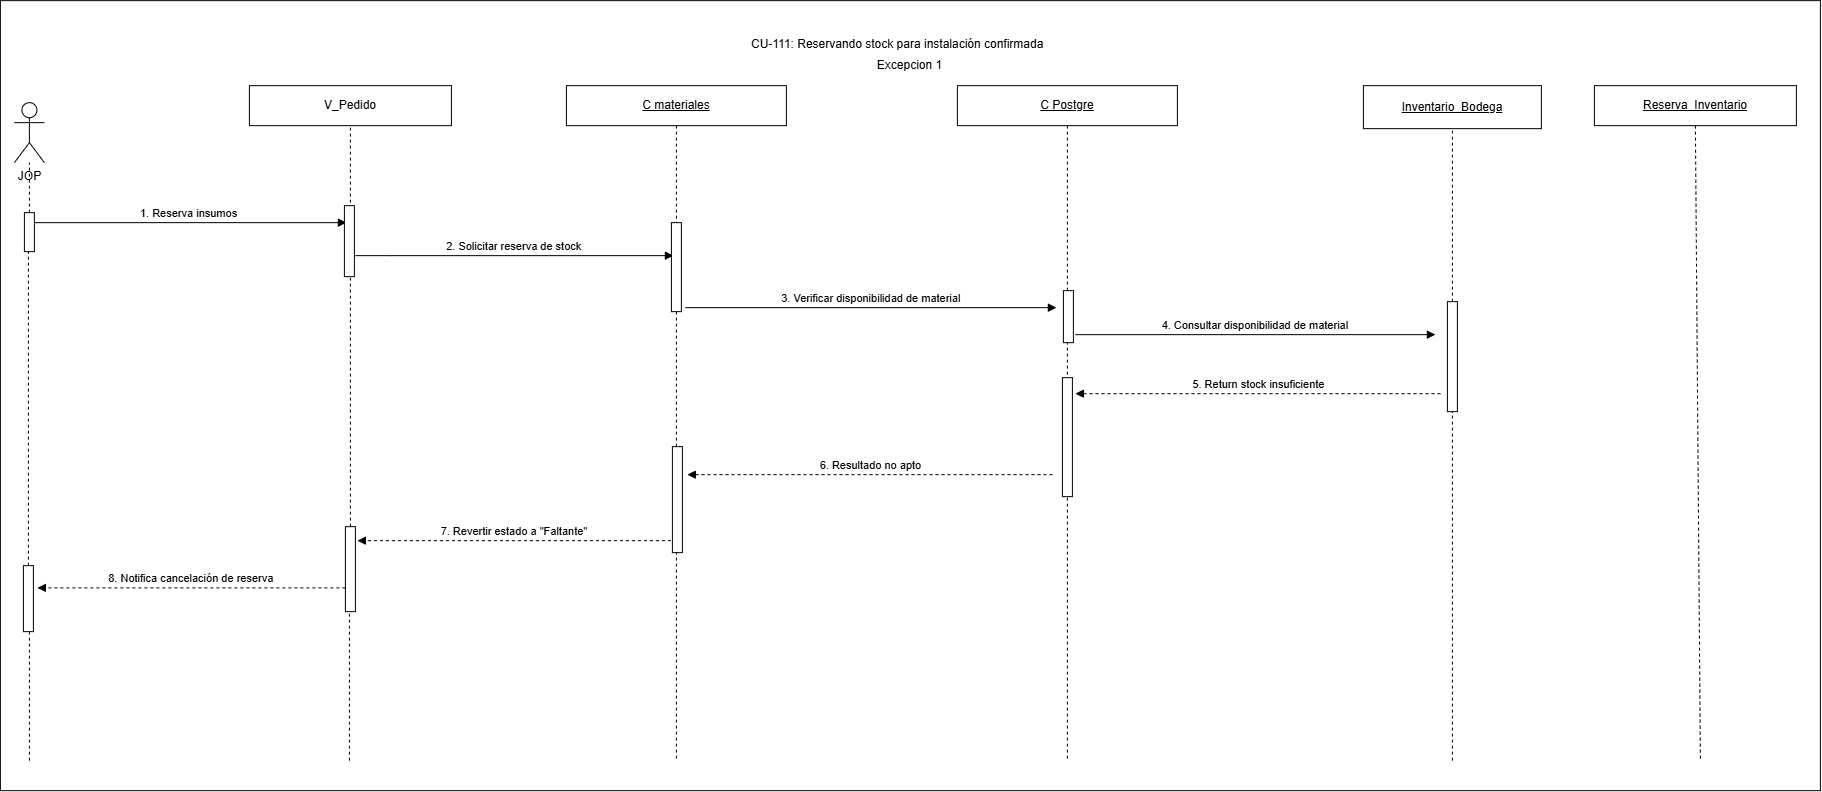

The diagram above was exported from draw.io. Its source (the exported page's mxGraphModel, read from the mxfile embedded in the PNG):
<mxGraphModel dx="-402" dy="298" grid="1" gridSize="10" guides="1" tooltips="1" connect="1" arrows="1" fold="1" page="0" pageScale="1" pageWidth="827" pageHeight="1169" math="0" shadow="0">
  <root>
    <mxCell id="0" />
    <mxCell id="1" parent="0" />
    <mxCell id="rZ_o_LTGFQhIujUMTxQ--1" parent="1" style="rounded=0;whiteSpace=wrap;html=1;" value="" vertex="1">
      <mxGeometry height="790" width="1820" x="1580" y="400" as="geometry" />
    </mxCell>
    <mxCell id="G-FBMkAc5bDgPvmv3l3t-1" edge="1" parent="1" source="G-FBMkAc5bDgPvmv3l3t-29" style="endArrow=none;html=1;rounded=0;dashed=1;" target="G-FBMkAc5bDgPvmv3l3t-3" value="">
      <mxGeometry height="50" relative="1" width="50" as="geometry">
        <mxPoint x="1929" y="1788" as="sourcePoint" />
        <mxPoint x="1928.52" y="576" as="targetPoint" />
      </mxGeometry>
    </mxCell>
    <mxCell id="G-FBMkAc5bDgPvmv3l3t-2" parent="1" style="shape=umlActor;verticalLabelPosition=bottom;verticalAlign=top;html=1;outlineConnect=0;" value="JOP" vertex="1">
      <mxGeometry height="60" width="30" x="1594" y="501.99995117187495" as="geometry" />
    </mxCell>
    <mxCell id="G-FBMkAc5bDgPvmv3l3t-3" parent="1" style="rounded=0;whiteSpace=wrap;html=1;" value="V_Pedido" vertex="1">
      <mxGeometry height="40" width="202" x="1829" y="485" as="geometry" />
    </mxCell>
    <mxCell id="G-FBMkAc5bDgPvmv3l3t-4" parent="1" style="rounded=0;whiteSpace=wrap;html=1;" value="&lt;span&gt;&lt;u style=&quot;&quot;&gt;&lt;font style=&quot;color: rgb(0, 0, 0);&quot;&gt;Inventario_Bodega&lt;/font&gt;&lt;/u&gt;&lt;/span&gt;" vertex="1">
      <mxGeometry height="43" width="178" x="2943" y="485" as="geometry" />
    </mxCell>
    <mxCell id="G-FBMkAc5bDgPvmv3l3t-6" edge="1" parent="1" source="G-FBMkAc5bDgPvmv3l3t-27" style="endArrow=none;html=1;rounded=0;dashed=1;" target="G-FBMkAc5bDgPvmv3l3t-2" value="">
      <mxGeometry height="50" relative="1" width="50" as="geometry">
        <mxPoint x="1609" y="1795" as="sourcePoint" />
        <mxPoint x="1578" y="603" as="targetPoint" />
      </mxGeometry>
    </mxCell>
    <mxCell id="a9cns1Bd7HRh5LIcHa1l-7" edge="1" parent="1" source="G-FBMkAc5bDgPvmv3l3t-7" style="rounded=0;orthogonalLoop=1;jettySize=auto;html=1;exitX=0.5;exitY=1;exitDx=0;exitDy=0;dashed=1;endArrow=none;endFill=0;">
      <mxGeometry relative="1" as="geometry">
        <mxPoint x="3280" y="1160" as="targetPoint" />
      </mxGeometry>
    </mxCell>
    <mxCell id="G-FBMkAc5bDgPvmv3l3t-7" parent="1" style="rounded=0;whiteSpace=wrap;html=1;" value="&lt;span&gt;&lt;u style=&quot;&quot;&gt;&lt;font style=&quot;color: rgb(0, 0, 0);&quot;&gt;Reserva_Inventario&lt;/font&gt;&lt;/u&gt;&lt;/span&gt;" vertex="1">
      <mxGeometry height="40" width="202" x="3174" y="485" as="geometry" />
    </mxCell>
    <mxCell id="G-FBMkAc5bDgPvmv3l3t-9" parent="1" style="text;whiteSpace=wrap;" value="CU-111: Reservando stock para instalación confirmada" vertex="1">
      <mxGeometry height="36" width="322" x="2328.999951171875" y="430" as="geometry" />
    </mxCell>
    <mxCell id="G-FBMkAc5bDgPvmv3l3t-10" parent="1" style="shape=umlLifeline;perimeter=lifelinePerimeter;whiteSpace=wrap;html=1;container=1;dropTarget=0;collapsible=0;recursiveResize=0;outlineConnect=0;portConstraint=eastwest;" value="&lt;div&gt;&lt;u&gt;C Postgre&lt;/u&gt;&lt;/div&gt;" vertex="1">
      <mxGeometry height="675" width="220" x="2537" y="485" as="geometry" />
    </mxCell>
    <mxCell id="G-FBMkAc5bDgPvmv3l3t-11" parent="G-FBMkAc5bDgPvmv3l3t-10" style="html=1;points=[[0,0,0,0,5],[0,1,0,0,-5],[1,0,0,0,5],[1,1,0,0,-5]];perimeter=orthogonalPerimeter;outlineConnect=0;targetShapes=umlLifeline;portConstraint=eastwest;newEdgeStyle={&quot;curved&quot;:0,&quot;rounded&quot;:0};" value="" vertex="1">
      <mxGeometry height="119" width="10" x="105" y="292" as="geometry" />
    </mxCell>
    <mxCell id="a9cns1Bd7HRh5LIcHa1l-5" parent="G-FBMkAc5bDgPvmv3l3t-10" style="html=1;points=[[0,0,0,0,5],[0,1,0,0,-5],[1,0,0,0,5],[1,1,0,0,-5]];perimeter=orthogonalPerimeter;outlineConnect=0;targetShapes=umlLifeline;portConstraint=eastwest;newEdgeStyle={&quot;curved&quot;:0,&quot;rounded&quot;:0};" value="" vertex="1">
      <mxGeometry height="52" width="10" x="106" y="205" as="geometry" />
    </mxCell>
    <mxCell id="G-FBMkAc5bDgPvmv3l3t-12" edge="1" parent="1" style="verticalAlign=bottom;elbow=vertical;rounded=0;endArrow=block;" value="1. Reserva insumos">
      <mxGeometry relative="1" x="-0.0019" as="geometry">
        <mxPoint as="offset" />
        <mxPoint x="1611" y="622" as="sourcePoint" />
        <mxPoint x="1926" y="622" as="targetPoint" />
      </mxGeometry>
    </mxCell>
    <mxCell id="G-FBMkAc5bDgPvmv3l3t-13" edge="1" parent="1" style="verticalAlign=bottom;edgeStyle=elbowEdgeStyle;elbow=vertical;curved=0;rounded=0;endArrow=block;" value="2. Solicitar reserva de stock">
      <mxGeometry relative="1" as="geometry">
        <Array as="points">
          <mxPoint x="1970" y="655" />
        </Array>
        <mxPoint x="1935" y="655" as="sourcePoint" />
        <mxPoint x="2253" y="655" as="targetPoint" />
      </mxGeometry>
    </mxCell>
    <mxCell id="G-FBMkAc5bDgPvmv3l3t-14" parent="1" style="shape=umlLifeline;perimeter=lifelinePerimeter;whiteSpace=wrap;html=1;container=1;dropTarget=0;collapsible=0;recursiveResize=0;outlineConnect=0;portConstraint=eastwest;" value="&lt;u&gt;C materiales&lt;/u&gt;" vertex="1">
      <mxGeometry height="675" width="220" x="2146" y="485" as="geometry" />
    </mxCell>
    <mxCell id="G-FBMkAc5bDgPvmv3l3t-15" parent="G-FBMkAc5bDgPvmv3l3t-14" style="html=1;points=[[0,0,0,0,5],[0,1,0,0,-5],[1,0,0,0,5],[1,1,0,0,-5]];perimeter=orthogonalPerimeter;outlineConnect=0;targetShapes=umlLifeline;portConstraint=eastwest;newEdgeStyle={&quot;curved&quot;:0,&quot;rounded&quot;:0};" value="" vertex="1">
      <mxGeometry height="89" width="10" x="105" y="137" as="geometry" />
    </mxCell>
    <mxCell id="a9cns1Bd7HRh5LIcHa1l-4" parent="G-FBMkAc5bDgPvmv3l3t-14" style="html=1;points=[[0,0,0,0,5],[0,1,0,0,-5],[1,0,0,0,5],[1,1,0,0,-5]];perimeter=orthogonalPerimeter;outlineConnect=0;targetShapes=umlLifeline;portConstraint=eastwest;newEdgeStyle={&quot;curved&quot;:0,&quot;rounded&quot;:0};" value="" vertex="1">
      <mxGeometry height="106" width="10" x="106" y="361" as="geometry" />
    </mxCell>
    <mxCell id="G-FBMkAc5bDgPvmv3l3t-16" edge="1" parent="1" style="verticalAlign=bottom;elbow=horizontal;rounded=0;endArrow=block;" value="3. Verificar disponibilidad de material">
      <mxGeometry relative="1" as="geometry">
        <mxPoint x="2265" y="707" as="sourcePoint" />
        <mxPoint x="2636" y="707" as="targetPoint" />
      </mxGeometry>
    </mxCell>
    <mxCell id="G-FBMkAc5bDgPvmv3l3t-17" edge="1" parent="1" style="verticalAlign=bottom;edgeStyle=elbowEdgeStyle;elbow=horizontal;curved=0;rounded=0;endArrow=block;" value="4. Consultar disponibilidad de material">
      <mxGeometry relative="1" as="geometry">
        <Array as="points">
          <mxPoint x="2703" y="734" />
        </Array>
        <mxPoint x="2655" y="734" as="sourcePoint" />
        <mxPoint x="3015" y="734" as="targetPoint" />
      </mxGeometry>
    </mxCell>
    <mxCell id="G-FBMkAc5bDgPvmv3l3t-18" edge="1" parent="1" style="verticalAlign=bottom;edgeStyle=elbowEdgeStyle;elbow=horizontal;curved=0;rounded=0;endArrow=none;dashed=1;startArrow=block;startFill=1;endFill=0;" value="5. Return stock insuficiente">
      <mxGeometry relative="1" as="geometry">
        <Array as="points">
          <mxPoint x="2710" y="793" />
        </Array>
        <mxPoint x="2655" y="793" as="sourcePoint" />
        <mxPoint x="3022" y="793" as="targetPoint" />
      </mxGeometry>
    </mxCell>
    <mxCell id="G-FBMkAc5bDgPvmv3l3t-23" edge="1" parent="1" style="verticalAlign=bottom;edgeStyle=elbowEdgeStyle;elbow=horizontal;curved=0;rounded=0;endArrow=none;startArrow=block;startFill=1;endFill=0;dashed=1;" value="6. Resultado no apto">
      <mxGeometry relative="1" as="geometry">
        <Array as="points">
          <mxPoint x="2322" y="874" />
        </Array>
        <mxPoint x="2267" y="874" as="sourcePoint" />
        <mxPoint x="2635" y="874" as="targetPoint" />
      </mxGeometry>
    </mxCell>
    <mxCell id="G-FBMkAc5bDgPvmv3l3t-26" edge="1" parent="1" source="a9cns1Bd7HRh5LIcHa1l-2" style="endArrow=none;html=1;rounded=0;dashed=1;" target="G-FBMkAc5bDgPvmv3l3t-27" value="">
      <mxGeometry height="50" relative="1" width="50" as="geometry">
        <mxPoint x="1609" y="1321" as="sourcePoint" />
        <mxPoint x="1609" y="562" as="targetPoint" />
      </mxGeometry>
    </mxCell>
    <mxCell id="G-FBMkAc5bDgPvmv3l3t-27" parent="1" style="html=1;points=[[0,0,0,0,5],[0,1,0,0,-5],[1,0,0,0,5],[1,1,0,0,-5]];perimeter=orthogonalPerimeter;outlineConnect=0;targetShapes=umlLifeline;portConstraint=eastwest;newEdgeStyle={&quot;curved&quot;:0,&quot;rounded&quot;:0};" value="" vertex="1">
      <mxGeometry height="39" width="10" x="1604" y="612" as="geometry" />
    </mxCell>
    <mxCell id="G-FBMkAc5bDgPvmv3l3t-28" edge="1" parent="1" style="endArrow=none;html=1;rounded=0;dashed=1;" target="G-FBMkAc5bDgPvmv3l3t-29" value="">
      <mxGeometry height="50" relative="1" width="50" as="geometry">
        <mxPoint x="1929" y="1160" as="sourcePoint" />
        <mxPoint x="1929" y="562" as="targetPoint" />
      </mxGeometry>
    </mxCell>
    <mxCell id="G-FBMkAc5bDgPvmv3l3t-29" parent="1" style="html=1;points=[[0,0,0,0,5],[0,1,0,0,-5],[1,0,0,0,5],[1,1,0,0,-5]];perimeter=orthogonalPerimeter;outlineConnect=0;targetShapes=umlLifeline;portConstraint=eastwest;newEdgeStyle={&quot;curved&quot;:0,&quot;rounded&quot;:0};" value="" vertex="1">
      <mxGeometry height="85" width="10" x="1925" y="926" as="geometry" />
    </mxCell>
    <mxCell id="u4ujYgUSmM-fNDQtYd-V-1" edge="1" parent="1" style="verticalAlign=bottom;edgeStyle=elbowEdgeStyle;elbow=horizontal;curved=0;rounded=0;endArrow=block;dashed=1;" value="7. Revertir estado a &quot;Faltante&quot;">
      <mxGeometry relative="1" as="geometry">
        <Array as="points" />
        <mxPoint x="2250.5" y="940" as="sourcePoint" />
        <mxPoint x="1937" y="940" as="targetPoint" />
      </mxGeometry>
    </mxCell>
    <mxCell id="u4ujYgUSmM-fNDQtYd-V-2" edge="1" parent="1" source="G-FBMkAc5bDgPvmv3l3t-29" style="verticalAlign=bottom;edgeStyle=elbowEdgeStyle;elbow=vertical;curved=0;rounded=0;endArrow=block;dashed=1;" value="8. Notifica cancelación de reserva">
      <mxGeometry relative="1" x="-0.002" as="geometry">
        <mxPoint as="offset" />
        <Array as="points">
          <mxPoint x="1927" y="987.24" />
        </Array>
        <mxPoint x="1902" y="987.24" as="sourcePoint" />
        <mxPoint x="1617" y="987" as="targetPoint" />
      </mxGeometry>
    </mxCell>
    <mxCell id="9HkVil_yiA7opXuvSqJn-1" edge="1" parent="1" source="G-FBMkAc5bDgPvmv3l3t-30" style="endArrow=none;html=1;rounded=0;dashed=1;entryX=0.5;entryY=1;entryDx=0;entryDy=0;" target="G-FBMkAc5bDgPvmv3l3t-4" value="">
      <mxGeometry height="50" relative="1" width="50" as="geometry">
        <mxPoint x="3040" y="1293" as="sourcePoint" />
        <mxPoint x="3032" y="557" as="targetPoint" />
      </mxGeometry>
    </mxCell>
    <mxCell id="rZ_o_LTGFQhIujUMTxQ--2" parent="1" style="text;html=1;whiteSpace=wrap;strokeColor=none;fillColor=none;align=center;verticalAlign=middle;rounded=0;" value="Excepcion 1" vertex="1">
      <mxGeometry height="30" width="93" x="2443.5" y="450" as="geometry" />
    </mxCell>
    <mxCell id="a9cns1Bd7HRh5LIcHa1l-1" edge="1" parent="1" style="endArrow=none;html=1;rounded=0;dashed=1;" target="a9cns1Bd7HRh5LIcHa1l-2" value="">
      <mxGeometry height="50" relative="1" width="50" as="geometry">
        <mxPoint x="1609" y="1160" as="sourcePoint" />
        <mxPoint x="1609" y="651" as="targetPoint" />
      </mxGeometry>
    </mxCell>
    <mxCell id="a9cns1Bd7HRh5LIcHa1l-2" parent="1" style="html=1;points=[[0,0,0,0,5],[0,1,0,0,-5],[1,0,0,0,5],[1,1,0,0,-5]];perimeter=orthogonalPerimeter;outlineConnect=0;targetShapes=umlLifeline;portConstraint=eastwest;newEdgeStyle={&quot;curved&quot;:0,&quot;rounded&quot;:0};" value="" vertex="1">
      <mxGeometry height="66" width="10" x="1603" y="965" as="geometry" />
    </mxCell>
    <mxCell id="a9cns1Bd7HRh5LIcHa1l-3" parent="1" style="html=1;points=[[0,0,0,0,5],[0,1,0,0,-5],[1,0,0,0,5],[1,1,0,0,-5]];perimeter=orthogonalPerimeter;outlineConnect=0;targetShapes=umlLifeline;portConstraint=eastwest;newEdgeStyle={&quot;curved&quot;:0,&quot;rounded&quot;:0};" value="" vertex="1">
      <mxGeometry height="71" width="10" x="1924" y="605" as="geometry" />
    </mxCell>
    <mxCell id="a9cns1Bd7HRh5LIcHa1l-6" edge="1" parent="1" style="endArrow=none;html=1;rounded=0;dashed=1;entryX=0.5;entryY=1;entryDx=0;entryDy=0;" target="G-FBMkAc5bDgPvmv3l3t-30" value="">
      <mxGeometry height="50" relative="1" width="50" as="geometry">
        <mxPoint x="3032" y="1160" as="sourcePoint" />
        <mxPoint x="3032" y="557" as="targetPoint" />
      </mxGeometry>
    </mxCell>
    <mxCell id="G-FBMkAc5bDgPvmv3l3t-30" parent="1" style="html=1;points=[[0,0,0,0,5],[0,1,0,0,-5],[1,0,0,0,5],[1,1,0,0,-5]];perimeter=orthogonalPerimeter;outlineConnect=0;targetShapes=umlLifeline;portConstraint=eastwest;newEdgeStyle={&quot;curved&quot;:0,&quot;rounded&quot;:0};" value="" vertex="1">
      <mxGeometry height="110" width="10" x="3027" y="701" as="geometry" />
    </mxCell>
  </root>
</mxGraphModel>